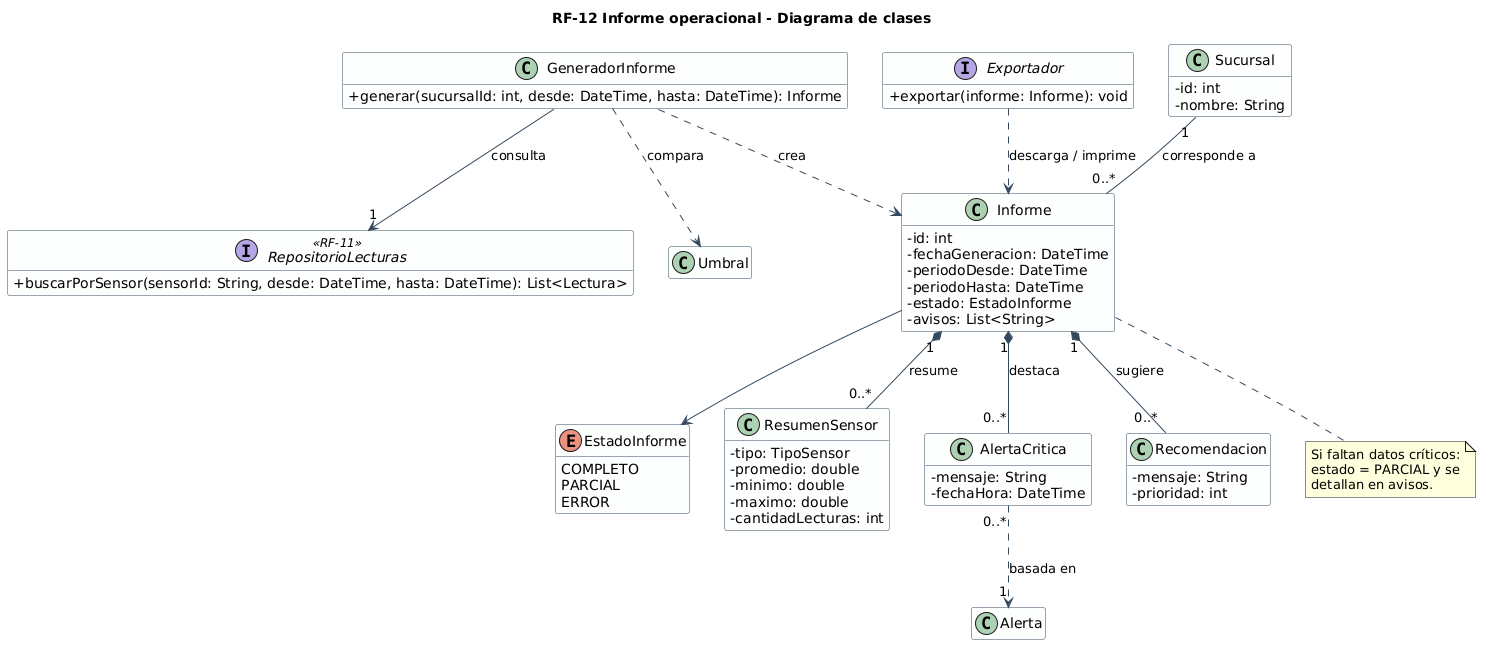

The diagram above was rendered by PlantUML. Its source (embedded in the PNG):
@startuml clases_rf12
title RF-12 Informe operacional - Diagrama de clases
skinparam classAttributeIconSize 0
skinparam shadowing false
skinparam class {
  BackgroundColor #FDFEFE
  BorderColor #34495E
  ArrowColor #34495E
}
hide empty members

class Informe {
  - id: int
  - fechaGeneracion: DateTime
  - periodoDesde: DateTime
  - periodoHasta: DateTime
  - estado: EstadoInforme
  - avisos: List<String>
}

enum EstadoInforme {
  COMPLETO
  PARCIAL
  ERROR
}

class ResumenSensor {
  - tipo: TipoSensor
  - promedio: double
  - minimo: double
  - maximo: double
  - cantidadLecturas: int
}

class AlertaCritica {
  - mensaje: String
  - fechaHora: DateTime
}

class Recomendacion {
  - mensaje: String
  - prioridad: int
}

class GeneradorInforme {
  + generar(sucursalId: int, desde: DateTime, hasta: DateTime): Informe
}

interface RepositorioLecturas <<RF-11>> {
  + buscarPorSensor(sensorId: String, desde: DateTime, hasta: DateTime): List<Lectura>
}

interface Exportador {
  + exportar(informe: Informe): void
}

class Sucursal {
  - id: int
  - nombre: String
}

Sucursal "1" -- "0..*" Informe : corresponde a
Informe "1" *-- "0..*" ResumenSensor : resume
Informe "1" *-- "0..*" AlertaCritica : destaca
Informe "1" *-- "0..*" Recomendacion : sugiere
Informe --> EstadoInforme
AlertaCritica "0..*" ..> "1" Alerta : basada en
GeneradorInforme ..> Informe : crea
GeneradorInforme --> "1" RepositorioLecturas : consulta
GeneradorInforme ..> Umbral : compara
Exportador ..> Informe : descarga / imprime

note bottom of Informe
  Si faltan datos críticos:
  estado = PARCIAL y se
  detallan en avisos.
end note
@enduml